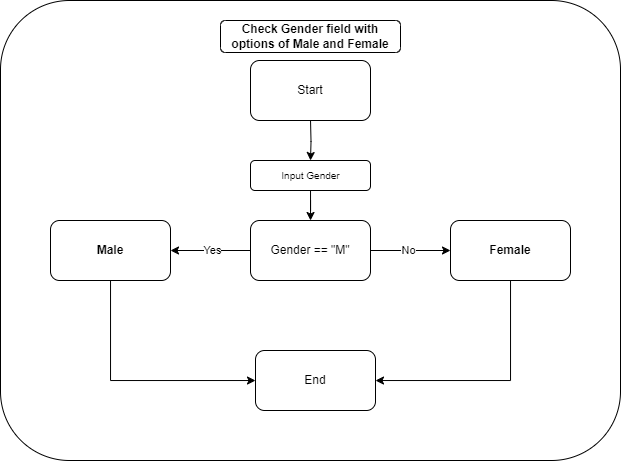

The diagram above was exported from draw.io. Its source (the exported page's mxGraphModel, read from the mxfile embedded in the PNG):
<mxGraphModel dx="951" dy="549" grid="1" gridSize="10" guides="1" tooltips="1" connect="1" arrows="1" fold="1" page="1" pageScale="1" pageWidth="850" pageHeight="1100" math="0" shadow="0">
  <root>
    <mxCell id="0" />
    <mxCell id="1" parent="0" />
    <mxCell id="cqQ2hU0c6W-BX4aaR5Sa-27" value="" style="rounded=1;whiteSpace=wrap;html=1;movable=0;resizable=0;rotatable=0;deletable=0;editable=0;locked=1;connectable=0;" vertex="1" parent="1">
      <mxGeometry x="110" y="130" width="620" height="460" as="geometry" />
    </mxCell>
    <mxCell id="cqQ2hU0c6W-BX4aaR5Sa-18" value="" style="rounded=1;whiteSpace=wrap;html=1;" vertex="1" parent="1">
      <mxGeometry x="360" y="290" width="120" height="30" as="geometry" />
    </mxCell>
    <mxCell id="cqQ2hU0c6W-BX4aaR5Sa-2" value="&lt;strong&gt;Check Gender field with options of Male and Female&lt;/strong&gt;" style="rounded=1;whiteSpace=wrap;html=1;" vertex="1" parent="1">
      <mxGeometry x="330" y="150" width="180" height="32" as="geometry" />
    </mxCell>
    <mxCell id="cqQ2hU0c6W-BX4aaR5Sa-41" value="" style="edgeStyle=orthogonalEdgeStyle;rounded=0;orthogonalLoop=1;jettySize=auto;html=1;" edge="1" parent="1">
      <mxGeometry relative="1" as="geometry">
        <mxPoint x="420.0344827586207" y="250" as="sourcePoint" />
        <mxPoint x="420" y="290" as="targetPoint" />
      </mxGeometry>
    </mxCell>
    <mxCell id="cqQ2hU0c6W-BX4aaR5Sa-43" value="" style="edgeStyle=orthogonalEdgeStyle;rounded=0;orthogonalLoop=1;jettySize=auto;html=1;" edge="1" parent="1" source="cqQ2hU0c6W-BX4aaR5Sa-5" target="cqQ2hU0c6W-BX4aaR5Sa-35">
      <mxGeometry relative="1" as="geometry" />
    </mxCell>
    <mxCell id="cqQ2hU0c6W-BX4aaR5Sa-5" value="&lt;span style=&quot;font-size: 10px;&quot;&gt;Input Gender&lt;/span&gt;" style="text;html=1;align=center;verticalAlign=middle;resizable=0;points=[];autosize=1;strokeColor=none;fillColor=none;" vertex="1" parent="1">
      <mxGeometry x="380" y="290" width="80" height="30" as="geometry" />
    </mxCell>
    <mxCell id="cqQ2hU0c6W-BX4aaR5Sa-45" value="" style="edgeStyle=orthogonalEdgeStyle;rounded=0;orthogonalLoop=1;jettySize=auto;html=1;" edge="1" parent="1" source="cqQ2hU0c6W-BX4aaR5Sa-35" target="cqQ2hU0c6W-BX4aaR5Sa-44">
      <mxGeometry relative="1" as="geometry" />
    </mxCell>
    <mxCell id="cqQ2hU0c6W-BX4aaR5Sa-46" value="Yes" style="edgeLabel;html=1;align=center;verticalAlign=middle;resizable=0;points=[];" vertex="1" connectable="0" parent="cqQ2hU0c6W-BX4aaR5Sa-45">
      <mxGeometry x="-0.0274" relative="1" as="geometry">
        <mxPoint as="offset" />
      </mxGeometry>
    </mxCell>
    <mxCell id="cqQ2hU0c6W-BX4aaR5Sa-48" value="" style="edgeStyle=orthogonalEdgeStyle;rounded=0;orthogonalLoop=1;jettySize=auto;html=1;" edge="1" parent="1" source="cqQ2hU0c6W-BX4aaR5Sa-35" target="cqQ2hU0c6W-BX4aaR5Sa-47">
      <mxGeometry relative="1" as="geometry" />
    </mxCell>
    <mxCell id="cqQ2hU0c6W-BX4aaR5Sa-49" value="No" style="edgeLabel;html=1;align=center;verticalAlign=middle;resizable=0;points=[];" vertex="1" connectable="0" parent="cqQ2hU0c6W-BX4aaR5Sa-48">
      <mxGeometry x="-0.044" y="2" relative="1" as="geometry">
        <mxPoint y="2" as="offset" />
      </mxGeometry>
    </mxCell>
    <mxCell id="cqQ2hU0c6W-BX4aaR5Sa-35" value="Gender == &quot;M&quot;" style="rounded=1;whiteSpace=wrap;html=1;" vertex="1" parent="1">
      <mxGeometry x="360" y="350" width="120" height="60" as="geometry" />
    </mxCell>
    <mxCell id="cqQ2hU0c6W-BX4aaR5Sa-52" value="" style="edgeStyle=orthogonalEdgeStyle;rounded=0;orthogonalLoop=1;jettySize=auto;html=1;" edge="1" parent="1" source="cqQ2hU0c6W-BX4aaR5Sa-44" target="cqQ2hU0c6W-BX4aaR5Sa-51">
      <mxGeometry relative="1" as="geometry">
        <Array as="points">
          <mxPoint x="220" y="510" />
        </Array>
      </mxGeometry>
    </mxCell>
    <mxCell id="cqQ2hU0c6W-BX4aaR5Sa-44" value="&lt;b&gt;Male&lt;/b&gt;" style="rounded=1;whiteSpace=wrap;html=1;" vertex="1" parent="1">
      <mxGeometry x="160" y="350" width="120" height="60" as="geometry" />
    </mxCell>
    <mxCell id="cqQ2hU0c6W-BX4aaR5Sa-53" style="edgeStyle=orthogonalEdgeStyle;rounded=0;orthogonalLoop=1;jettySize=auto;html=1;" edge="1" parent="1" source="cqQ2hU0c6W-BX4aaR5Sa-47" target="cqQ2hU0c6W-BX4aaR5Sa-51">
      <mxGeometry relative="1" as="geometry">
        <Array as="points">
          <mxPoint x="620" y="510" />
        </Array>
      </mxGeometry>
    </mxCell>
    <mxCell id="cqQ2hU0c6W-BX4aaR5Sa-47" value="&lt;b&gt;Female&lt;/b&gt;" style="rounded=1;whiteSpace=wrap;html=1;" vertex="1" parent="1">
      <mxGeometry x="560" y="350" width="120" height="60" as="geometry" />
    </mxCell>
    <mxCell id="cqQ2hU0c6W-BX4aaR5Sa-51" value="End" style="rounded=1;whiteSpace=wrap;html=1;" vertex="1" parent="1">
      <mxGeometry x="365" y="480" width="120" height="60" as="geometry" />
    </mxCell>
    <mxCell id="cqQ2hU0c6W-BX4aaR5Sa-54" value="Start" style="rounded=1;whiteSpace=wrap;html=1;" vertex="1" parent="1">
      <mxGeometry x="360" y="190" width="120" height="60" as="geometry" />
    </mxCell>
  </root>
</mxGraphModel>